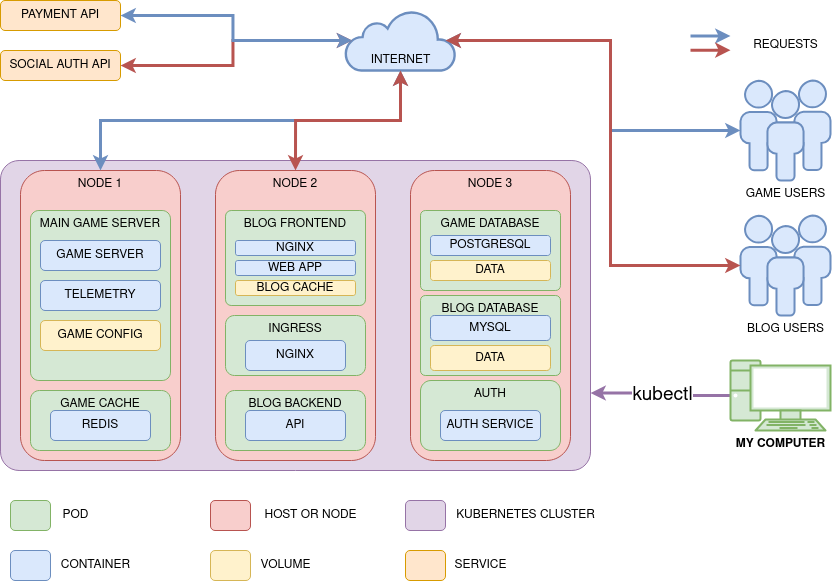

The diagram above was exported from draw.io. Its source (the exported page's mxGraphModel, read from the mxfile embedded in the PNG):
<mxGraphModel dx="1614" dy="1027" grid="1" gridSize="10" guides="1" tooltips="1" connect="1" arrows="1" fold="1" page="1" pageScale="1" pageWidth="1100" pageHeight="850" math="0" shadow="0">
  <root>
    <mxCell id="0" />
    <mxCell id="1" parent="0" />
    <mxCell id="q8V2OhWBsWcZvzbLxMOM-3" value="" style="rounded=1;whiteSpace=wrap;html=1;fillColor=#d5e8d4;strokeColor=#82b366;" vertex="1" parent="1">
      <mxGeometry x="140" y="635" width="40" height="30" as="geometry" />
    </mxCell>
    <mxCell id="q8V2OhWBsWcZvzbLxMOM-4" value="POD" style="text;html=1;align=center;verticalAlign=middle;resizable=0;points=[];autosize=1;strokeColor=none;fillColor=none;" vertex="1" parent="1">
      <mxGeometry x="180" y="635" width="50" height="30" as="geometry" />
    </mxCell>
    <mxCell id="q8V2OhWBsWcZvzbLxMOM-5" value="" style="rounded=1;whiteSpace=wrap;html=1;fillColor=#dae8fc;strokeColor=#6c8ebf;" vertex="1" parent="1">
      <mxGeometry x="140" y="685" width="40" height="30" as="geometry" />
    </mxCell>
    <mxCell id="q8V2OhWBsWcZvzbLxMOM-6" value="CONTAINER" style="text;html=1;align=center;verticalAlign=middle;resizable=0;points=[];autosize=1;strokeColor=none;fillColor=none;" vertex="1" parent="1">
      <mxGeometry x="180" y="685" width="90" height="30" as="geometry" />
    </mxCell>
    <mxCell id="q8V2OhWBsWcZvzbLxMOM-8" value="" style="rounded=1;whiteSpace=wrap;html=1;fillColor=#e1d5e7;strokeColor=#9673a6;" vertex="1" parent="1">
      <mxGeometry x="535" y="635" width="40" height="30" as="geometry" />
    </mxCell>
    <mxCell id="q8V2OhWBsWcZvzbLxMOM-9" value="KUBERNETES CLUSTER" style="text;html=1;align=center;verticalAlign=middle;resizable=0;points=[];autosize=1;strokeColor=none;fillColor=none;" vertex="1" parent="1">
      <mxGeometry x="575" y="635" width="160" height="30" as="geometry" />
    </mxCell>
    <mxCell id="q8V2OhWBsWcZvzbLxMOM-10" value="" style="rounded=1;whiteSpace=wrap;html=1;fillColor=#f8cecc;strokeColor=#b85450;" vertex="1" parent="1">
      <mxGeometry x="340" y="635" width="40" height="30" as="geometry" />
    </mxCell>
    <mxCell id="q8V2OhWBsWcZvzbLxMOM-11" value="HOST OR NODE" style="text;html=1;align=center;verticalAlign=middle;resizable=0;points=[];autosize=1;strokeColor=none;fillColor=none;" vertex="1" parent="1">
      <mxGeometry x="380" y="635" width="120" height="30" as="geometry" />
    </mxCell>
    <mxCell id="q8V2OhWBsWcZvzbLxMOM-16" value="" style="rounded=1;whiteSpace=wrap;html=1;fillColor=#fff2cc;strokeColor=#d6b656;" vertex="1" parent="1">
      <mxGeometry x="340" y="685" width="40" height="30" as="geometry" />
    </mxCell>
    <mxCell id="q8V2OhWBsWcZvzbLxMOM-17" value="VOLUME" style="text;html=1;align=center;verticalAlign=middle;resizable=0;points=[];autosize=1;strokeColor=none;fillColor=none;" vertex="1" parent="1">
      <mxGeometry x="380" y="685" width="70" height="30" as="geometry" />
    </mxCell>
    <mxCell id="q8V2OhWBsWcZvzbLxMOM-22" value="" style="rounded=1;whiteSpace=wrap;html=1;fillColor=#e1d5e7;strokeColor=#9673a6;arcSize=6;verticalAlign=top;" vertex="1" parent="1">
      <mxGeometry x="130" y="295" width="590" height="310" as="geometry" />
    </mxCell>
    <mxCell id="q8V2OhWBsWcZvzbLxMOM-24" value="NODE 1" style="rounded=1;whiteSpace=wrap;html=1;fillColor=#f8cecc;strokeColor=#b85450;verticalAlign=top;" vertex="1" parent="1">
      <mxGeometry x="150" y="305" width="160" height="290" as="geometry" />
    </mxCell>
    <mxCell id="q8V2OhWBsWcZvzbLxMOM-25" value="NODE 2" style="rounded=1;whiteSpace=wrap;html=1;fillColor=#f8cecc;strokeColor=#b85450;verticalAlign=top;" vertex="1" parent="1">
      <mxGeometry x="345" y="305" width="160" height="290" as="geometry" />
    </mxCell>
    <mxCell id="q8V2OhWBsWcZvzbLxMOM-26" value="NODE 3" style="rounded=1;whiteSpace=wrap;html=1;fillColor=#f8cecc;strokeColor=#b85450;verticalAlign=top;" vertex="1" parent="1">
      <mxGeometry x="540" y="305" width="160" height="290" as="geometry" />
    </mxCell>
    <mxCell id="q8V2OhWBsWcZvzbLxMOM-27" value="MAIN GAME SERVER" style="rounded=1;whiteSpace=wrap;html=1;fillColor=#d5e8d4;strokeColor=#82b366;verticalAlign=top;arcSize=6;" vertex="1" parent="1">
      <mxGeometry x="160" y="345" width="140" height="170" as="geometry" />
    </mxCell>
    <mxCell id="q8V2OhWBsWcZvzbLxMOM-28" value="GAME CACHE" style="rounded=1;whiteSpace=wrap;html=1;fillColor=#d5e8d4;strokeColor=#82b366;verticalAlign=top;" vertex="1" parent="1">
      <mxGeometry x="160" y="525" width="140" height="60" as="geometry" />
    </mxCell>
    <mxCell id="q8V2OhWBsWcZvzbLxMOM-29" value="GAME SERVER" style="rounded=1;whiteSpace=wrap;html=1;fillColor=#dae8fc;strokeColor=#6c8ebf;" vertex="1" parent="1">
      <mxGeometry x="170" y="375" width="120" height="30" as="geometry" />
    </mxCell>
    <mxCell id="q8V2OhWBsWcZvzbLxMOM-30" value="TELEMETRY" style="rounded=1;whiteSpace=wrap;html=1;fillColor=#dae8fc;strokeColor=#6c8ebf;" vertex="1" parent="1">
      <mxGeometry x="170" y="415" width="120" height="30" as="geometry" />
    </mxCell>
    <mxCell id="q8V2OhWBsWcZvzbLxMOM-31" value="GAME CONFIG" style="rounded=1;whiteSpace=wrap;html=1;fillColor=#fff2cc;strokeColor=#d6b656;" vertex="1" parent="1">
      <mxGeometry x="170" y="455" width="120" height="30" as="geometry" />
    </mxCell>
    <mxCell id="q8V2OhWBsWcZvzbLxMOM-32" value="REDIS" style="rounded=1;whiteSpace=wrap;html=1;fillColor=#dae8fc;strokeColor=#6c8ebf;" vertex="1" parent="1">
      <mxGeometry x="180" y="545" width="100" height="30" as="geometry" />
    </mxCell>
    <mxCell id="q8V2OhWBsWcZvzbLxMOM-33" value="BLOG FRONTEND" style="rounded=1;whiteSpace=wrap;html=1;fillColor=#d5e8d4;strokeColor=#82b366;verticalAlign=top;arcSize=6;" vertex="1" parent="1">
      <mxGeometry x="355" y="345" width="140" height="95" as="geometry" />
    </mxCell>
    <mxCell id="q8V2OhWBsWcZvzbLxMOM-34" value="NGINX" style="rounded=1;whiteSpace=wrap;html=1;fillColor=#dae8fc;strokeColor=#6c8ebf;" vertex="1" parent="1">
      <mxGeometry x="365" y="375" width="120" height="15" as="geometry" />
    </mxCell>
    <mxCell id="q8V2OhWBsWcZvzbLxMOM-35" value="WEB APP" style="rounded=1;whiteSpace=wrap;html=1;fillColor=#dae8fc;strokeColor=#6c8ebf;" vertex="1" parent="1">
      <mxGeometry x="365" y="395" width="120" height="15" as="geometry" />
    </mxCell>
    <mxCell id="q8V2OhWBsWcZvzbLxMOM-36" value="BLOG CACHE" style="rounded=1;whiteSpace=wrap;html=1;fillColor=#fff2cc;strokeColor=#d6b656;" vertex="1" parent="1">
      <mxGeometry x="365" y="415" width="120" height="15" as="geometry" />
    </mxCell>
    <mxCell id="q8V2OhWBsWcZvzbLxMOM-37" value="BLOG BACKEND" style="rounded=1;whiteSpace=wrap;html=1;fillColor=#d5e8d4;strokeColor=#82b366;verticalAlign=top;" vertex="1" parent="1">
      <mxGeometry x="355" y="525" width="140" height="60" as="geometry" />
    </mxCell>
    <mxCell id="q8V2OhWBsWcZvzbLxMOM-38" value="API" style="rounded=1;whiteSpace=wrap;html=1;fillColor=#dae8fc;strokeColor=#6c8ebf;" vertex="1" parent="1">
      <mxGeometry x="375" y="545" width="100" height="30" as="geometry" />
    </mxCell>
    <mxCell id="q8V2OhWBsWcZvzbLxMOM-39" value="GAME DATABASE" style="rounded=1;whiteSpace=wrap;html=1;fillColor=#d5e8d4;strokeColor=#82b366;verticalAlign=top;arcSize=6;" vertex="1" parent="1">
      <mxGeometry x="550" y="345" width="140" height="80" as="geometry" />
    </mxCell>
    <mxCell id="q8V2OhWBsWcZvzbLxMOM-40" value="POSTGRESQL" style="rounded=1;whiteSpace=wrap;html=1;fillColor=#dae8fc;strokeColor=#6c8ebf;" vertex="1" parent="1">
      <mxGeometry x="560" y="370" width="120" height="20" as="geometry" />
    </mxCell>
    <mxCell id="q8V2OhWBsWcZvzbLxMOM-41" value="DATA" style="rounded=1;whiteSpace=wrap;html=1;fillColor=#fff2cc;strokeColor=#d6b656;" vertex="1" parent="1">
      <mxGeometry x="560" y="395" width="120" height="20" as="geometry" />
    </mxCell>
    <mxCell id="q8V2OhWBsWcZvzbLxMOM-42" value="BLOG DATABASE" style="rounded=1;whiteSpace=wrap;html=1;fillColor=#d5e8d4;strokeColor=#82b366;verticalAlign=top;arcSize=6;" vertex="1" parent="1">
      <mxGeometry x="550" y="430" width="140" height="80" as="geometry" />
    </mxCell>
    <mxCell id="q8V2OhWBsWcZvzbLxMOM-43" value="DATA" style="rounded=1;whiteSpace=wrap;html=1;fillColor=#fff2cc;strokeColor=#d6b656;" vertex="1" parent="1">
      <mxGeometry x="560" y="480" width="120" height="25" as="geometry" />
    </mxCell>
    <mxCell id="q8V2OhWBsWcZvzbLxMOM-44" value="MYSQL" style="rounded=1;whiteSpace=wrap;html=1;fillColor=#dae8fc;strokeColor=#6c8ebf;" vertex="1" parent="1">
      <mxGeometry x="560" y="450" width="120" height="25" as="geometry" />
    </mxCell>
    <mxCell id="q8V2OhWBsWcZvzbLxMOM-45" value="AUTH" style="rounded=1;whiteSpace=wrap;html=1;fillColor=#d5e8d4;strokeColor=#82b366;verticalAlign=top;" vertex="1" parent="1">
      <mxGeometry x="550" y="515" width="140" height="70" as="geometry" />
    </mxCell>
    <mxCell id="q8V2OhWBsWcZvzbLxMOM-46" value="AUTH SERVICE" style="rounded=1;whiteSpace=wrap;html=1;fillColor=#dae8fc;strokeColor=#6c8ebf;" vertex="1" parent="1">
      <mxGeometry x="570" y="545" width="100" height="30" as="geometry" />
    </mxCell>
    <mxCell id="q8V2OhWBsWcZvzbLxMOM-49" value="" style="rounded=1;whiteSpace=wrap;html=1;fillColor=#ffe6cc;strokeColor=#d79b00;" vertex="1" parent="1">
      <mxGeometry x="535" y="685" width="40" height="30" as="geometry" />
    </mxCell>
    <mxCell id="q8V2OhWBsWcZvzbLxMOM-50" value="SERVICE" style="text;html=1;align=center;verticalAlign=middle;resizable=0;points=[];autosize=1;strokeColor=none;fillColor=none;" vertex="1" parent="1">
      <mxGeometry x="570" y="685" width="80" height="30" as="geometry" />
    </mxCell>
    <mxCell id="q8V2OhWBsWcZvzbLxMOM-51" value="PAYMENT API" style="rounded=1;whiteSpace=wrap;html=1;fillColor=#ffe6cc;strokeColor=#d79b00;" vertex="1" parent="1">
      <mxGeometry x="130" y="135" width="120" height="30" as="geometry" />
    </mxCell>
    <mxCell id="q8V2OhWBsWcZvzbLxMOM-52" value="INTERNET" style="html=1;outlineConnect=0;fillColor=#dae8fc;strokeColor=#6c8ebf;gradientDirection=north;strokeWidth=2;shape=mxgraph.networks.cloud;verticalAlign=bottom;" vertex="1" parent="1">
      <mxGeometry x="475" y="145" width="110" height="60" as="geometry" />
    </mxCell>
    <mxCell id="q8V2OhWBsWcZvzbLxMOM-56" style="edgeStyle=orthogonalEdgeStyle;rounded=0;orthogonalLoop=1;jettySize=auto;html=1;exitX=0;exitY=0.5;exitDx=0;exitDy=0;exitPerimeter=0;entryX=1;entryY=0.75;entryDx=0;entryDy=0;strokeWidth=3;fillColor=#e1d5e7;strokeColor=#9673a6;" edge="1" parent="1" source="q8V2OhWBsWcZvzbLxMOM-55" target="q8V2OhWBsWcZvzbLxMOM-22">
      <mxGeometry relative="1" as="geometry" />
    </mxCell>
    <mxCell id="q8V2OhWBsWcZvzbLxMOM-57" value="kubectl" style="edgeLabel;html=1;align=center;verticalAlign=middle;resizable=0;points=[];fontSize=19;" vertex="1" connectable="0" parent="q8V2OhWBsWcZvzbLxMOM-56">
      <mxGeometry x="-0.0164" y="-1" relative="1" as="geometry">
        <mxPoint as="offset" />
      </mxGeometry>
    </mxCell>
    <mxCell id="q8V2OhWBsWcZvzbLxMOM-55" value="&lt;b&gt;MY COMPUTER&lt;/b&gt;" style="verticalAlign=top;verticalLabelPosition=bottom;labelPosition=center;align=center;html=1;outlineConnect=0;fillColor=#d5e8d4;strokeColor=#82b366;gradientDirection=north;strokeWidth=2;shape=mxgraph.networks.pc;" vertex="1" parent="1">
      <mxGeometry x="860" y="495" width="100" height="70" as="geometry" />
    </mxCell>
    <mxCell id="q8V2OhWBsWcZvzbLxMOM-59" value="SOCIAL AUTH API" style="rounded=1;whiteSpace=wrap;html=1;fillColor=#ffe6cc;strokeColor=#d79b00;" vertex="1" parent="1">
      <mxGeometry x="130" y="185" width="120" height="30" as="geometry" />
    </mxCell>
    <mxCell id="q8V2OhWBsWcZvzbLxMOM-62" value="GAME USERS" style="verticalAlign=top;verticalLabelPosition=bottom;labelPosition=center;align=center;html=1;outlineConnect=0;gradientDirection=north;strokeWidth=2;shape=mxgraph.networks.users;fillColor=#dae8fc;strokeColor=#6c8ebf;" vertex="1" parent="1">
      <mxGeometry x="870" y="215" width="90" height="100" as="geometry" />
    </mxCell>
    <mxCell id="q8V2OhWBsWcZvzbLxMOM-63" value="BLOG USERS" style="verticalAlign=top;verticalLabelPosition=bottom;labelPosition=center;align=center;html=1;outlineConnect=0;gradientDirection=north;strokeWidth=2;shape=mxgraph.networks.users;fillColor=#dae8fc;strokeColor=#6c8ebf;" vertex="1" parent="1">
      <mxGeometry x="870" y="350" width="90" height="100" as="geometry" />
    </mxCell>
    <mxCell id="q8V2OhWBsWcZvzbLxMOM-64" style="edgeStyle=orthogonalEdgeStyle;rounded=0;orthogonalLoop=1;jettySize=auto;html=1;exitX=0.5;exitY=0;exitDx=0;exitDy=0;entryX=0.5;entryY=1;entryDx=0;entryDy=0;entryPerimeter=0;fillColor=#dae8fc;strokeColor=#6c8ebf;strokeWidth=3;startArrow=classic;startFill=1;" edge="1" parent="1" source="q8V2OhWBsWcZvzbLxMOM-24" target="q8V2OhWBsWcZvzbLxMOM-52">
      <mxGeometry relative="1" as="geometry" />
    </mxCell>
    <mxCell id="q8V2OhWBsWcZvzbLxMOM-65" style="edgeStyle=orthogonalEdgeStyle;rounded=0;orthogonalLoop=1;jettySize=auto;html=1;exitX=0.5;exitY=0;exitDx=0;exitDy=0;entryX=0.5;entryY=1;entryDx=0;entryDy=0;entryPerimeter=0;fillColor=#f8cecc;strokeColor=#b85450;strokeWidth=3;startArrow=classic;startFill=1;" edge="1" parent="1" source="q8V2OhWBsWcZvzbLxMOM-25" target="q8V2OhWBsWcZvzbLxMOM-52">
      <mxGeometry relative="1" as="geometry" />
    </mxCell>
    <mxCell id="q8V2OhWBsWcZvzbLxMOM-66" style="edgeStyle=orthogonalEdgeStyle;rounded=0;orthogonalLoop=1;jettySize=auto;html=1;exitX=1;exitY=0.5;exitDx=0;exitDy=0;entryX=0.06;entryY=0.5;entryDx=0;entryDy=0;entryPerimeter=0;fillColor=#f8cecc;strokeColor=#b85450;strokeWidth=3;startArrow=classic;startFill=1;" edge="1" parent="1" source="q8V2OhWBsWcZvzbLxMOM-59" target="q8V2OhWBsWcZvzbLxMOM-52">
      <mxGeometry relative="1" as="geometry" />
    </mxCell>
    <mxCell id="q8V2OhWBsWcZvzbLxMOM-67" style="edgeStyle=orthogonalEdgeStyle;rounded=0;orthogonalLoop=1;jettySize=auto;html=1;exitX=1;exitY=0.5;exitDx=0;exitDy=0;entryX=0.06;entryY=0.5;entryDx=0;entryDy=0;entryPerimeter=0;fillColor=#dae8fc;strokeColor=#6c8ebf;strokeWidth=3;startArrow=classic;startFill=1;" edge="1" parent="1" source="q8V2OhWBsWcZvzbLxMOM-51" target="q8V2OhWBsWcZvzbLxMOM-52">
      <mxGeometry relative="1" as="geometry" />
    </mxCell>
    <mxCell id="q8V2OhWBsWcZvzbLxMOM-68" style="edgeStyle=orthogonalEdgeStyle;rounded=0;orthogonalLoop=1;jettySize=auto;html=1;exitX=0;exitY=0.5;exitDx=0;exitDy=0;exitPerimeter=0;entryX=0.91;entryY=0.5;entryDx=0;entryDy=0;entryPerimeter=0;fillColor=#dae8fc;strokeColor=#6c8ebf;strokeWidth=3;startArrow=classic;startFill=1;" edge="1" parent="1" source="q8V2OhWBsWcZvzbLxMOM-62" target="q8V2OhWBsWcZvzbLxMOM-52">
      <mxGeometry relative="1" as="geometry">
        <Array as="points">
          <mxPoint x="740" y="265" />
          <mxPoint x="740" y="175" />
        </Array>
      </mxGeometry>
    </mxCell>
    <mxCell id="q8V2OhWBsWcZvzbLxMOM-69" style="edgeStyle=orthogonalEdgeStyle;rounded=0;orthogonalLoop=1;jettySize=auto;html=1;exitX=0;exitY=0.5;exitDx=0;exitDy=0;exitPerimeter=0;entryX=0.91;entryY=0.5;entryDx=0;entryDy=0;entryPerimeter=0;fillColor=#f8cecc;strokeColor=#b85450;strokeWidth=3;startArrow=classic;startFill=1;" edge="1" parent="1" source="q8V2OhWBsWcZvzbLxMOM-63" target="q8V2OhWBsWcZvzbLxMOM-52">
      <mxGeometry relative="1" as="geometry">
        <Array as="points">
          <mxPoint x="740" y="400" />
          <mxPoint x="740" y="175" />
        </Array>
      </mxGeometry>
    </mxCell>
    <mxCell id="q8V2OhWBsWcZvzbLxMOM-70" value="" style="endArrow=classic;html=1;rounded=0;strokeWidth=3;fillColor=#dae8fc;strokeColor=#6c8ebf;entryX=0.5;entryY=1;entryDx=0;entryDy=0;" edge="1" parent="1">
      <mxGeometry width="50" height="50" relative="1" as="geometry">
        <mxPoint x="820" y="170.5" as="sourcePoint" />
        <mxPoint x="860" y="170.5" as="targetPoint" />
      </mxGeometry>
    </mxCell>
    <mxCell id="q8V2OhWBsWcZvzbLxMOM-71" value="" style="endArrow=classic;html=1;rounded=0;strokeWidth=3;fillColor=#f8cecc;strokeColor=#b85450;" edge="1" parent="1">
      <mxGeometry width="50" height="50" relative="1" as="geometry">
        <mxPoint x="820" y="184.75" as="sourcePoint" />
        <mxPoint x="860" y="184.66999999999996" as="targetPoint" />
      </mxGeometry>
    </mxCell>
    <mxCell id="q8V2OhWBsWcZvzbLxMOM-72" value="REQUESTS" style="text;html=1;align=center;verticalAlign=middle;resizable=0;points=[];autosize=1;strokeColor=none;fillColor=none;" vertex="1" parent="1">
      <mxGeometry x="870" y="165" width="90" height="30" as="geometry" />
    </mxCell>
    <mxCell id="q8V2OhWBsWcZvzbLxMOM-73" value="&amp;nbsp;" style="text;whiteSpace=wrap;html=1;" vertex="1" parent="1">
      <mxGeometry x="780" y="560" width="40" height="40" as="geometry" />
    </mxCell>
    <mxCell id="q8V2OhWBsWcZvzbLxMOM-74" value="INGRESS" style="rounded=1;whiteSpace=wrap;html=1;fillColor=#d5e8d4;strokeColor=#82b366;verticalAlign=top;" vertex="1" parent="1">
      <mxGeometry x="355" y="450" width="140" height="60" as="geometry" />
    </mxCell>
    <mxCell id="q8V2OhWBsWcZvzbLxMOM-75" value="NGINX" style="rounded=1;whiteSpace=wrap;html=1;fillColor=#dae8fc;strokeColor=#6c8ebf;" vertex="1" parent="1">
      <mxGeometry x="375" y="475" width="100" height="30" as="geometry" />
    </mxCell>
    <mxCell id="q8V2OhWBsWcZvzbLxMOM-78" value="&amp;nbsp;" style="text;whiteSpace=wrap;html=1;" vertex="1" parent="1">
      <mxGeometry x="720" y="620" width="40" height="40" as="geometry" />
    </mxCell>
  </root>
</mxGraphModel>